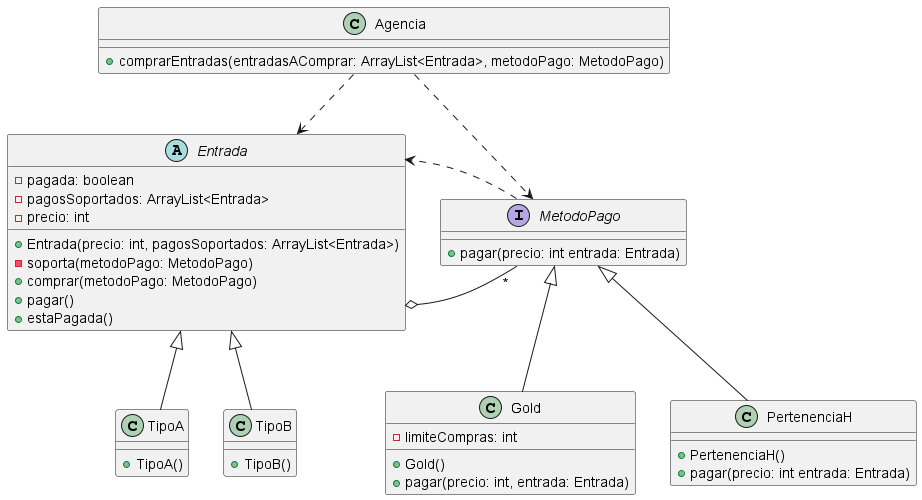

The diagram above was rendered by PlantUML. Its source (embedded in the PNG):
@startuml
class Agencia{
    + comprarEntradas(entradasAComprar: ArrayList<Entrada>, metodoPago: MetodoPago)
}

abstract Entrada{
    + Entrada(precio: int, pagosSoportados: ArrayList<Entrada>)
    - pagada: boolean
    - pagosSoportados: ArrayList<Entrada>
    - precio: int
    - soporta(metodoPago: MetodoPago)
    + comprar(metodoPago: MetodoPago)
    + pagar()
    + estaPagada()
}

class TipoA{
    + TipoA()
}

class TipoB {
    + TipoB()
}

interface MetodoPago{
    + pagar(precio: int entrada: Entrada)
}

class Gold {
    + Gold()
    - limiteCompras: int
    + pagar(precio: int, entrada: Entrada)
}

class PertenenciaH{
    + PertenenciaH()
    + pagar(precio: int entrada: Entrada)
}

Entrada <|-- TipoA
Entrada <|-- TipoB

MetodoPago <|-- Gold
MetodoPago <|-- PertenenciaH

Agencia ..> MetodoPago
Agencia ..> Entrada

Entrada o- "*" MetodoPago
MetodoPago .> Entrada

@enduml